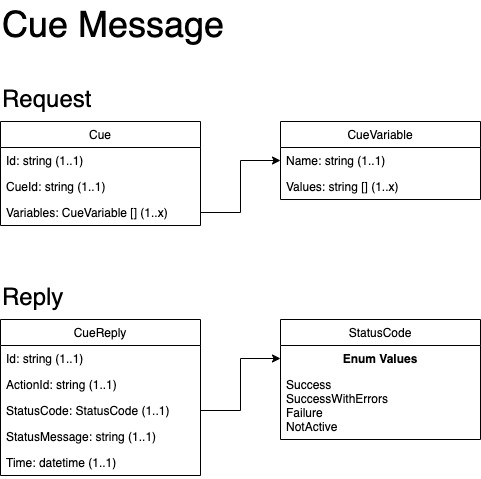

The diagram above was exported from draw.io. Its source (the exported page's mxGraphModel, read from the mxfile embedded in the PNG):
<mxGraphModel dx="1042" dy="686" grid="1" gridSize="10" guides="1" tooltips="1" connect="1" arrows="1" fold="1" page="1" pageScale="1" pageWidth="850" pageHeight="1100" math="0" shadow="0">
  <root>
    <mxCell id="0" />
    <mxCell id="1" parent="0" />
    <mxCell id="SUuov7nSKwznnN1o6jp0-1" value="Cue" style="swimlane;fontStyle=0;childLayout=stackLayout;horizontal=1;startSize=26;fillColor=none;horizontalStack=0;resizeParent=1;resizeParentMax=0;resizeLast=0;collapsible=1;marginBottom=0;" parent="1" vertex="1">
      <mxGeometry x="40" y="161" width="200" height="104" as="geometry" />
    </mxCell>
    <mxCell id="SUuov7nSKwznnN1o6jp0-2" value="Id: string (1..1)" style="text;strokeColor=none;fillColor=none;align=left;verticalAlign=top;spacingLeft=4;spacingRight=4;overflow=hidden;rotatable=0;points=[[0,0.5],[1,0.5]];portConstraint=eastwest;" parent="SUuov7nSKwznnN1o6jp0-1" vertex="1">
      <mxGeometry y="26" width="200" height="26" as="geometry" />
    </mxCell>
    <mxCell id="SUuov7nSKwznnN1o6jp0-3" value="CueId: string (1..1)" style="text;strokeColor=none;fillColor=none;align=left;verticalAlign=top;spacingLeft=4;spacingRight=4;overflow=hidden;rotatable=0;points=[[0,0.5],[1,0.5]];portConstraint=eastwest;" parent="SUuov7nSKwznnN1o6jp0-1" vertex="1">
      <mxGeometry y="52" width="200" height="26" as="geometry" />
    </mxCell>
    <mxCell id="SUuov7nSKwznnN1o6jp0-4" value="Variables: CueVariable [] (1..x)&#10;&#10;" style="text;strokeColor=none;fillColor=none;align=left;verticalAlign=top;spacingLeft=4;spacingRight=4;overflow=hidden;rotatable=0;points=[[0,0.5],[1,0.5]];portConstraint=eastwest;" parent="SUuov7nSKwznnN1o6jp0-1" vertex="1">
      <mxGeometry y="78" width="200" height="26" as="geometry" />
    </mxCell>
    <mxCell id="SUuov7nSKwznnN1o6jp0-5" value="CueVariable" style="swimlane;fontStyle=0;childLayout=stackLayout;horizontal=1;startSize=26;fillColor=none;horizontalStack=0;resizeParent=1;resizeParentMax=0;resizeLast=0;collapsible=1;marginBottom=0;" parent="1" vertex="1">
      <mxGeometry x="320" y="161" width="200" height="78" as="geometry" />
    </mxCell>
    <mxCell id="SUuov7nSKwznnN1o6jp0-6" value="Name: string (1..1)" style="text;strokeColor=none;fillColor=none;align=left;verticalAlign=top;spacingLeft=4;spacingRight=4;overflow=hidden;rotatable=0;points=[[0,0.5],[1,0.5]];portConstraint=eastwest;" parent="SUuov7nSKwznnN1o6jp0-5" vertex="1">
      <mxGeometry y="26" width="200" height="26" as="geometry" />
    </mxCell>
    <mxCell id="SUuov7nSKwznnN1o6jp0-7" value="Values: string [] (1..x)" style="text;strokeColor=none;fillColor=none;align=left;verticalAlign=top;spacingLeft=4;spacingRight=4;overflow=hidden;rotatable=0;points=[[0,0.5],[1,0.5]];portConstraint=eastwest;" parent="SUuov7nSKwznnN1o6jp0-5" vertex="1">
      <mxGeometry y="52" width="200" height="26" as="geometry" />
    </mxCell>
    <mxCell id="SUuov7nSKwznnN1o6jp0-9" style="edgeStyle=orthogonalEdgeStyle;rounded=0;html=1;exitX=1;exitY=0.5;exitDx=0;exitDy=0;entryX=0;entryY=0.5;entryDx=0;entryDy=0;jettySize=auto;orthogonalLoop=1;" parent="1" source="SUuov7nSKwznnN1o6jp0-4" target="SUuov7nSKwznnN1o6jp0-6" edge="1">
      <mxGeometry relative="1" as="geometry" />
    </mxCell>
    <mxCell id="DFk9jOKZ2BRGiph2ipPs-1" value="&lt;font style=&quot;font-size: 24px&quot;&gt;Request&lt;/font&gt;" style="text;html=1;resizable=0;points=[];autosize=1;align=left;verticalAlign=top;spacingTop=-4;" parent="1" vertex="1">
      <mxGeometry x="40" y="122" width="100" height="20" as="geometry" />
    </mxCell>
    <mxCell id="DFk9jOKZ2BRGiph2ipPs-2" value="&lt;font style=&quot;font-size: 36px&quot;&gt;Cue Message&lt;/font&gt;" style="text;html=1;resizable=0;points=[];autosize=1;align=left;verticalAlign=top;spacingTop=-4;" parent="1" vertex="1">
      <mxGeometry x="40" y="40" width="240" height="20" as="geometry" />
    </mxCell>
    <mxCell id="DFk9jOKZ2BRGiph2ipPs-3" value="CueReply" style="swimlane;fontStyle=0;childLayout=stackLayout;horizontal=1;startSize=26;fillColor=none;horizontalStack=0;resizeParent=1;resizeParentMax=0;resizeLast=0;collapsible=1;marginBottom=0;" parent="1" vertex="1">
      <mxGeometry x="40" y="359" width="200" height="156" as="geometry" />
    </mxCell>
    <mxCell id="DFk9jOKZ2BRGiph2ipPs-4" value="Id: string (1..1)" style="text;strokeColor=none;fillColor=none;align=left;verticalAlign=top;spacingLeft=4;spacingRight=4;overflow=hidden;rotatable=0;points=[[0,0.5],[1,0.5]];portConstraint=eastwest;" parent="DFk9jOKZ2BRGiph2ipPs-3" vertex="1">
      <mxGeometry y="26" width="200" height="26" as="geometry" />
    </mxCell>
    <mxCell id="DFk9jOKZ2BRGiph2ipPs-5" value="ActionId: string (1..1)" style="text;strokeColor=none;fillColor=none;align=left;verticalAlign=top;spacingLeft=4;spacingRight=4;overflow=hidden;rotatable=0;points=[[0,0.5],[1,0.5]];portConstraint=eastwest;" parent="DFk9jOKZ2BRGiph2ipPs-3" vertex="1">
      <mxGeometry y="52" width="200" height="26" as="geometry" />
    </mxCell>
    <mxCell id="vj5MGW91bS1zLWxyXRbW-2" value="StatusCode: StatusCode (1..1)" style="text;strokeColor=none;fillColor=none;align=left;verticalAlign=top;spacingLeft=4;spacingRight=4;overflow=hidden;rotatable=0;points=[[0,0.5],[1,0.5]];portConstraint=eastwest;" parent="DFk9jOKZ2BRGiph2ipPs-3" vertex="1">
      <mxGeometry y="78" width="200" height="26" as="geometry" />
    </mxCell>
    <mxCell id="DFk9jOKZ2BRGiph2ipPs-12" value="StatusMessage: string (1..1)" style="text;strokeColor=none;fillColor=none;align=left;verticalAlign=top;spacingLeft=4;spacingRight=4;overflow=hidden;rotatable=0;points=[[0,0.5],[1,0.5]];portConstraint=eastwest;" parent="DFk9jOKZ2BRGiph2ipPs-3" vertex="1">
      <mxGeometry y="104" width="200" height="26" as="geometry" />
    </mxCell>
    <mxCell id="DFk9jOKZ2BRGiph2ipPs-6" value="Time: datetime (1..1)&#10;&#10;" style="text;strokeColor=none;fillColor=none;align=left;verticalAlign=top;spacingLeft=4;spacingRight=4;overflow=hidden;rotatable=0;points=[[0,0.5],[1,0.5]];portConstraint=eastwest;" parent="DFk9jOKZ2BRGiph2ipPs-3" vertex="1">
      <mxGeometry y="130" width="200" height="26" as="geometry" />
    </mxCell>
    <mxCell id="DFk9jOKZ2BRGiph2ipPs-11" value="&lt;font style=&quot;font-size: 24px&quot;&gt;Reply&lt;/font&gt;" style="text;html=1;resizable=0;points=[];autosize=1;align=left;verticalAlign=top;spacingTop=-4;" parent="1" vertex="1">
      <mxGeometry x="40" y="320" width="80" height="20" as="geometry" />
    </mxCell>
    <mxCell id="Lxm8WoneM_nSAVAH0If6-1" value="StatusCode" style="swimlane;fontStyle=0;childLayout=stackLayout;horizontal=1;startSize=26;fillColor=none;horizontalStack=0;resizeParent=1;resizeParentMax=0;resizeLast=0;collapsible=1;marginBottom=0;" parent="1" vertex="1">
      <mxGeometry x="320" y="359" width="200" height="120" as="geometry" />
    </mxCell>
    <mxCell id="Lxm8WoneM_nSAVAH0If6-5" value="Enum Values" style="text;align=center;fontStyle=1;verticalAlign=middle;spacingLeft=3;spacingRight=3;strokeColor=none;rotatable=0;points=[[0,0.5],[1,0.5]];portConstraint=eastwest;" parent="Lxm8WoneM_nSAVAH0If6-1" vertex="1">
      <mxGeometry y="26" width="200" height="26" as="geometry" />
    </mxCell>
    <mxCell id="Lxm8WoneM_nSAVAH0If6-2" value="Success&#10;SuccessWithErrors&#10;Failure&#10;NotActive&#10;" style="text;strokeColor=none;fillColor=none;align=left;verticalAlign=top;spacingLeft=4;spacingRight=4;overflow=hidden;rotatable=0;points=[[0,0.5],[1,0.5]];portConstraint=eastwest;" parent="Lxm8WoneM_nSAVAH0If6-1" vertex="1">
      <mxGeometry y="52" width="200" height="68" as="geometry" />
    </mxCell>
    <mxCell id="Lxm8WoneM_nSAVAH0If6-6" style="edgeStyle=orthogonalEdgeStyle;rounded=0;html=1;entryX=0;entryY=0.5;entryDx=0;entryDy=0;jettySize=auto;orthogonalLoop=1;" parent="1" source="vj5MGW91bS1zLWxyXRbW-2" target="Lxm8WoneM_nSAVAH0If6-5" edge="1">
      <mxGeometry relative="1" as="geometry" />
    </mxCell>
  </root>
</mxGraphModel>